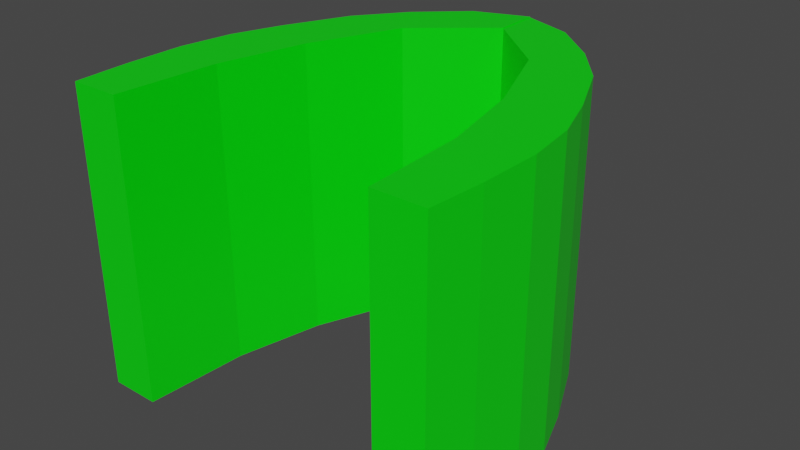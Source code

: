 # Source: GroundBlind.blend  (saved by Blender 2.92.15; exported with 4.5.12 LTS)
import bpy
from mathutils import Matrix  # noqa: F401  (used for matrix-valued properties, if any)

bpy.ops.wm.read_factory_settings(use_empty=True)
scene = bpy.context.scene
scene.name = 'Scene'

# ---- collections
col_collection = bpy.data.collections.new('Collection'); scene.collection.children.link(col_collection)

# ---- materials (node trees are filled in below, after node groups)
mat_material = bpy.data.materials.new('Material')
mat_material.alpha_threshold = 0.0
mat_material.use_transparent_shadow = False
mat_material.line_color = (0.0, 0.0, 0.0, 1.0)

# ---- material node trees
mat_material.use_nodes = True; mat_material.node_tree.nodes.clear()
_N = mat_material.node_tree.nodes; _L = mat_material.node_tree.links
n0 = _N.new('ShaderNodeOutputMaterial'); n0.name = 'Material Output'; n0.location = (300, 300)
n1 = _N.new('ShaderNodeBsdfPrincipled'); n1.name = 'Principled BSDF'; n1.location = (10, 300)
n1.distribution = 'GGX'
n1.subsurface_method = 'BURLEY'
n1.inputs[0].default_value = (0.0, 0.8, 0.002698, 1.0)
n1.inputs[2].default_value = 0.4
n1.inputs[3].default_value = 1.45
n1.inputs[27].default_value = (0.0, 0.0, 0.0, 1.0)
n1.inputs[28].default_value = 1.0
_L.new(n1.outputs[0], n0.inputs[0])
n0.is_active_output = True

# ---- world
world_world = bpy.data.worlds.new('World'); scene.world = world_world
world_world.use_nodes = True; world_world.node_tree.nodes.clear()
_N = world_world.node_tree.nodes; _L = world_world.node_tree.links
n0 = _N.new('ShaderNodeOutputWorld'); n0.name = 'World Output'; n0.location = (300, 300)
n1 = _N.new('ShaderNodeBackground'); n1.name = 'Background'; n1.location = (10, 300)
n1.inputs[0].default_value = (0.05088, 0.05088, 0.05088, 1.0)
_L.new(n1.outputs[0], n0.inputs[0])
n0.is_active_output = True
world_world.color = (0.05088, 0.05088, 0.05088)
world_world.use_sun_shadow = False
world_world.sun_shadow_jitter_overblur = 0.0

# ---- meshes
me_cube = bpy.data.meshes.new('Cube')
me_cube.from_pydata([(1.787, -3.315, 0.0), (1.787, -3.315, 4.041), (-0.02149, 1.96, -1.192e-07), (-0.02149, 1.96, 4.041), (2.523, -2.571, -1.49e-08), (2.523, -2.571, 4.041), (1.8, 0.5138, -2.794e-09), (1.8, 0.5138, 4.041), (0.9224, 0.5247, -5.96e-08), (0.9224, 0.5247, 4.041), (2.431, -1.028, 0.0), (2.431, -1.028, 4.041), (1.704, -1.911, -2.98e-08), (2.533, -1.737, 4.041), (1.704, -1.911, 4.041), (2.533, -1.737, 0.0), (-0.01199, 1.339, 4.041), (2.192, -0.3506, 0.0), (-0.01199, 1.339, -7.451e-08), (2.192, -0.3506, 4.041), (1.308, 1.139, -6.147e-08), (1.308, 1.139, 4.041), (2.471, -3.315, 0.0), (2.471, -3.315, 4.041), (2.051, -1.008, 4.041), (2.051, -1.008, -2.98e-08), (2.094, -2.162, 4.041), (2.094, -2.162, -1.49e-08), (1.099, 0.661, -3.725e-08), (1.099, 0.661, 4.041), (0.675, 1.703, -9.034e-08), (2.252, -3.315, 4.041), (1.319, -0.0367, -4.47e-08), (1.807, -2.079, -2.235e-08), (0.5522, 1.167, -5.588e-08), (0.675, 1.703, 4.041), (2.252, -3.315, 0.0), (1.319, -0.0367, 4.041), (1.807, -2.079, 4.041), (0.5522, 1.167, 4.041), (1.433, -0.7143, 4.041), (2.482, -1.383, 0.0), (1.433, -0.7143, -4.284e-08), (2.482, -1.383, 4.041), (2.073, -1.585, -2.235e-08), (2.073, -1.585, 4.041), (1.563, -1.058, -3.353e-08), (1.563, -1.058, 4.041), (-1.869, -3.315, 4.039), (-1.842, -3.315, -0.001004), (-0.02418, 1.96, 4.051), (-0.03342, 1.96, 0.01084), (-2.605, -2.571, 4.035), (-2.578, -2.571, -0.005823), (-1.881, 0.5138, 4.039), (-1.855, 0.5138, -0.001085), (-1.004, 0.5247, 4.045), (-0.9773, 0.5247, 0.004658), (-2.512, -1.028, 4.035), (-2.485, -1.028, -0.005215), (-1.785, -1.911, 4.04), (-2.588, -1.737, -0.005887), (-1.759, -1.911, -0.0004597), (-2.615, -1.737, 4.035), (0.0142, 1.339, 0.01066), (-2.273, -0.3506, 4.037), (-0.01225, 1.339, 4.051), (-2.247, -0.3506, -0.003654), (-1.389, 1.139, 4.043), (-1.363, 1.139, 0.002133), (-2.552, -3.315, 4.035), (-2.525, -3.315, -0.005476), (-2.106, -1.008, -0.002731), (-2.132, -1.008, 4.038), (-2.149, -2.162, -0.003015), (-2.176, -2.162, 4.037), (-1.18, 0.661, 4.044), (-1.154, 0.661, 0.003503), (-0.7564, 1.703, 4.047), (-2.307, -3.315, -0.004046), (-1.4, -0.0367, 4.042), (-1.888, -2.079, 4.039), (-0.6335, 1.167, 4.047), (-0.7299, 1.703, 0.006276), (-2.333, -3.315, 4.036), (-1.373, -0.0367, 0.002064), (-1.862, -2.079, -0.001134), (-0.6071, 1.167, 0.007081), (-1.488, -0.7143, 0.001316), (-2.563, -1.383, 4.035), (-1.514, -0.7143, 4.042), (-2.537, -1.383, -0.005551), (-2.154, -1.585, 4.038), (-2.128, -1.585, -0.002872), (-1.644, -1.058, 4.041), (-1.618, -1.058, 0.0004649)], [], [(18, 16, 3, 2), (20, 21, 7, 6), (15, 13, 5, 4), (36, 31, 1, 0), (27, 15, 4, 22), (38, 14, 1, 31), (39, 16, 9, 37), (28, 17, 10, 25), (17, 19, 11, 10), (42, 40, 9, 8), (0, 1, 14, 12), (47, 40, 14, 38), (44, 41, 15, 27), (41, 43, 13, 15), (6, 7, 19, 17), (20, 6, 17, 28), (35, 3, 16, 39), (8, 9, 16, 18), (7, 21, 29, 19), (30, 20, 28, 34), (46, 44, 27, 33), (43, 45, 26, 13), (34, 28, 25, 32), (19, 29, 24, 11), (13, 26, 23, 5), (33, 27, 22, 36), (4, 5, 23, 22), (30, 35, 21, 20), (2, 3, 35, 30), (12, 33, 36, 0), (18, 34, 32, 8), (42, 46, 33, 12), (2, 30, 34, 18), (21, 35, 39, 29), (45, 47, 38, 26), (29, 39, 37, 24), (26, 38, 31, 23), (22, 23, 31, 36), (24, 37, 47, 45), (8, 32, 46, 42), (11, 24, 45, 43), (32, 25, 44, 46), (10, 11, 43, 41), (25, 10, 41, 44), (37, 9, 40, 47), (12, 14, 40, 42), (66, 64, 51, 50), (68, 69, 55, 54), (63, 61, 53, 52), (84, 79, 49, 48), (75, 63, 52, 70), (86, 62, 49, 79), (87, 64, 57, 85), (76, 65, 58, 73), (65, 67, 59, 58), (90, 88, 57, 56), (48, 49, 62, 60), (95, 88, 62, 86), (92, 89, 63, 75), (89, 91, 61, 63), (54, 55, 67, 65), (68, 54, 65, 76), (83, 51, 64, 87), (56, 57, 64, 66), (55, 69, 77, 67), (78, 68, 76, 82), (94, 92, 75, 81), (91, 93, 74, 61), (82, 76, 73, 80), (67, 77, 72, 59), (61, 74, 71, 53), (81, 75, 70, 84), (52, 53, 71, 70), (78, 83, 69, 68), (50, 51, 83, 78), (60, 81, 84, 48), (66, 82, 80, 56), (90, 94, 81, 60), (50, 78, 82, 66), (69, 83, 87, 77), (93, 95, 86, 74), (77, 87, 85, 72), (74, 86, 79, 71), (70, 71, 79, 84), (72, 85, 95, 93), (56, 80, 94, 90), (59, 72, 93, 91), (80, 73, 92, 94), (58, 59, 91, 89), (73, 58, 89, 92), (85, 57, 88, 95), (60, 62, 88, 90)])
_uv = me_cube.uv_layers.new(name='UVMap')
_uv.uv.foreach_set('vector', [0.375, 0.1875, 0.625, 0.1875, 0.625, 0.25, 0.375, 0.25, 0.375, 0.375, 0.625, 0.375, 0.625, 0.5, 0.375, 0.5, 0.375, 0.6875, 0.625, 0.6875, 0.625, 0.75, 0.375, 0.75, 0.375, 0.9375, 0.625, 0.9375, 0.625, 1.0, 0.375, 1.0, 0.25, 0.6875, 0.375, 0.6875, 0.375, 0.75, 0.25, 0.75, 0.8125, 0.6875, 0.875, 0.6875, 0.875, 0.75, 0.8125, 0.75, 0.8125, 0.5625, 0.875, 0.5625, 0.875, 0.625, 0.8125, 0.625, 0.25, 0.5625, 0.375, 0.5625, 0.375, 0.625, 0.25, 0.625, 0.375, 0.5625, 0.625, 0.5625, 0.625, 0.625, 0.375, 0.625, 0.375, 0.09375, 0.625, 0.09375, 0.625, 0.125, 0.375, 0.125, 0.375, 0.0, 0.625, 0.0, 0.625, 0.0625, 0.375, 0.0625, 0.8125, 0.6562, 0.875, 0.6562, 0.875, 0.6875, 0.8125, 0.6875, 0.25, 0.6562, 0.375, 0.6562, 0.375, 0.6875, 0.25, 0.6875, 0.375, 0.6562, 0.625, 0.6562, 0.625, 0.6875, 0.375, 0.6875, 0.375, 0.5, 0.625, 0.5, 0.625, 0.5625, 0.375, 0.5625, 0.25, 0.5, 0.375, 0.5, 0.375, 0.5625, 0.25, 0.5625, 0.8125, 0.5, 0.875, 0.5, 0.875, 0.5625, 0.8125, 0.5625, 0.375, 0.125, 0.625, 0.125, 0.625, 0.1875, 0.375, 0.1875, 0.625, 0.5, 0.75, 0.5, 0.75, 0.5625, 0.625, 0.5625, 0.1875, 0.5, 0.25, 0.5, 0.25, 0.5625, 0.1875, 0.5625, 0.1875, 0.6562, 0.25, 0.6562, 0.25, 0.6875, 0.1875, 0.6875, 0.625, 0.6562, 0.75, 0.6562, 0.75, 0.6875, 0.625, 0.6875, 0.1875, 0.5625, 0.25, 0.5625, 0.25, 0.625, 0.1875, 0.625, 0.625, 0.5625, 0.75, 0.5625, 0.75, 0.625, 0.625, 0.625, 0.625, 0.6875, 0.75, 0.6875, 0.75, 0.75, 0.625, 0.75, 0.1875, 0.6875, 0.25, 0.6875, 0.25, 0.75, 0.1875, 0.75, 0.375, 0.75, 0.625, 0.75, 0.625, 0.875, 0.375, 0.875, 0.375, 0.3125, 0.625, 0.3125, 0.625, 0.375, 0.375, 0.375, 0.375, 0.25, 0.625, 0.25, 0.625, 0.3125, 0.375, 0.3125, 0.125, 0.6875, 0.1875, 0.6875, 0.1875, 0.75, 0.125, 0.75, 0.125, 0.5625, 0.1875, 0.5625, 0.1875, 0.625, 0.125, 0.625, 0.125, 0.6562, 0.1875, 0.6562, 0.1875, 0.6875, 0.125, 0.6875, 0.125, 0.5, 0.1875, 0.5, 0.1875, 0.5625, 0.125, 0.5625, 0.75, 0.5, 0.8125, 0.5, 0.8125, 0.5625, 0.75, 0.5625, 0.75, 0.6562, 0.8125, 0.6562, 0.8125, 0.6875, 0.75, 0.6875, 0.75, 0.5625, 0.8125, 0.5625, 0.8125, 0.625, 0.75, 0.625, 0.75, 0.6875, 0.8125, 0.6875, 0.8125, 0.75, 0.75, 0.75, 0.375, 0.875, 0.625, 0.875, 0.625, 0.9375, 0.375, 0.9375, 0.75, 0.625, 0.8125, 0.625, 0.8125, 0.6562, 0.75, 0.6562, 0.125, 0.625, 0.1875, 0.625, 0.1875, 0.6562, 0.125, 0.6562, 0.625, 0.625, 0.75, 0.625, 0.75, 0.6562, 0.625, 0.6562, 0.1875, 0.625, 0.25, 0.625, 0.25, 0.6562, 0.1875, 0.6562, 0.375, 0.625, 0.625, 0.625, 0.625, 0.6562, 0.375, 0.6562, 0.25, 0.625, 0.375, 0.625, 0.375, 0.6562, 0.25, 0.6562, 0.8125, 0.625, 0.875, 0.625, 0.875, 0.6562, 0.8125, 0.6562, 0.375, 0.0625, 0.625, 0.0625, 0.625, 0.09375, 0.375, 0.09375, 0.375, 0.1875, 0.625, 0.1875, 0.625, 0.25, 0.375, 0.25, 0.375, 0.375, 0.625, 0.375, 0.625, 0.5, 0.375, 0.5, 0.375, 0.6875, 0.625, 0.6875, 0.625, 0.75, 0.375, 0.75, 0.375, 0.9375, 0.625, 0.9375, 0.625, 1.0, 0.375, 1.0, 0.25, 0.6875, 0.375, 0.6875, 0.375, 0.75, 0.25, 0.75, 0.8125, 0.6875, 0.875, 0.6875, 0.875, 0.75, 0.8125, 0.75, 0.8125, 0.5625, 0.875, 0.5625, 0.875, 0.625, 0.8125, 0.625, 0.25, 0.5625, 0.375, 0.5625, 0.375, 0.625, 0.25, 0.625, 0.375, 0.5625, 0.625, 0.5625, 0.625, 0.625, 0.375, 0.625, 0.375, 0.09375, 0.625, 0.09375, 0.625, 0.125, 0.375, 0.125, 0.375, 0.0, 0.625, 0.0, 0.625, 0.0625, 0.375, 0.0625, 0.8125, 0.6562, 0.875, 0.6562, 0.875, 0.6875, 0.8125, 0.6875, 0.25, 0.6562, 0.375, 0.6562, 0.375, 0.6875, 0.25, 0.6875, 0.375, 0.6562, 0.625, 0.6562, 0.625, 0.6875, 0.375, 0.6875, 0.375, 0.5, 0.625, 0.5, 0.625, 0.5625, 0.375, 0.5625, 0.25, 0.5, 0.375, 0.5, 0.375, 0.5625, 0.25, 0.5625, 0.8125, 0.5, 0.875, 0.5, 0.875, 0.5625, 0.8125, 0.5625, 0.375, 0.125, 0.625, 0.125, 0.625, 0.1875, 0.375, 0.1875, 0.625, 0.5, 0.75, 0.5, 0.75, 0.5625, 0.625, 0.5625, 0.1875, 0.5, 0.25, 0.5, 0.25, 0.5625, 0.1875, 0.5625, 0.1875, 0.6562, 0.25, 0.6562, 0.25, 0.6875, 0.1875, 0.6875, 0.625, 0.6562, 0.75, 0.6562, 0.75, 0.6875, 0.625, 0.6875, 0.1875, 0.5625, 0.25, 0.5625, 0.25, 0.625, 0.1875, 0.625, 0.625, 0.5625, 0.75, 0.5625, 0.75, 0.625, 0.625, 0.625, 0.625, 0.6875, 0.75, 0.6875, 0.75, 0.75, 0.625, 0.75, 0.1875, 0.6875, 0.25, 0.6875, 0.25, 0.75, 0.1875, 0.75, 0.375, 0.75, 0.625, 0.75, 0.625, 0.875, 0.375, 0.875, 0.375, 0.3125, 0.625, 0.3125, 0.625, 0.375, 0.375, 0.375, 0.375, 0.25, 0.625, 0.25, 0.625, 0.3125, 0.375, 0.3125, 0.125, 0.6875, 0.1875, 0.6875, 0.1875, 0.75, 0.125, 0.75, 0.125, 0.5625, 0.1875, 0.5625, 0.1875, 0.625, 0.125, 0.625, 0.125, 0.6562, 0.1875, 0.6562, 0.1875, 0.6875, 0.125, 0.6875, 0.125, 0.5, 0.1875, 0.5, 0.1875, 0.5625, 0.125, 0.5625, 0.75, 0.5, 0.8125, 0.5, 0.8125, 0.5625, 0.75, 0.5625, 0.75, 0.6562, 0.8125, 0.6562, 0.8125, 0.6875, 0.75, 0.6875, 0.75, 0.5625, 0.8125, 0.5625, 0.8125, 0.625, 0.75, 0.625, 0.75, 0.6875, 0.8125, 0.6875, 0.8125, 0.75, 0.75, 0.75, 0.375, 0.875, 0.625, 0.875, 0.625, 0.9375, 0.375, 0.9375, 0.75, 0.625, 0.8125, 0.625, 0.8125, 0.6562, 0.75, 0.6562, 0.125, 0.625, 0.1875, 0.625, 0.1875, 0.6562, 0.125, 0.6562, 0.625, 0.625, 0.75, 0.625, 0.75, 0.6562, 0.625, 0.6562, 0.1875, 0.625, 0.25, 0.625, 0.25, 0.6562, 0.1875, 0.6562, 0.375, 0.625, 0.625, 0.625, 0.625, 0.6562, 0.375, 0.6562, 0.25, 0.625, 0.375, 0.625, 0.375, 0.6562, 0.25, 0.6562, 0.8125, 0.625, 0.875, 0.625, 0.875, 0.6562, 0.8125, 0.6562, 0.375, 0.0625, 0.625, 0.0625, 0.625, 0.09375, 0.375, 0.09375])
me_cube.materials.append(mat_material)
me_cube.use_remesh_preserve_volume = False
me_cube.use_remesh_preserve_attributes = False
me_cube.use_mirror_vertex_groups = False
me_cube.update()

# ---- objects
ob_groundblind = bpy.data.objects.new('GroundBlind', me_cube)

# ---- transforms, parenting, visibility, modifiers, constraints
ob_groundblind.location = (0.0, 0.0, 0.0)
ob_groundblind.lock_rotations_4d = False
ob_groundblind.empty_display_type = 'ARROWS'
ob_groundblind.lineart.crease_threshold = 0.0

# ---- collection membership
col_collection.objects.link(ob_groundblind)

# ---- scene / render settings (as saved in the file)
scene.frame_start = 1; scene.frame_end = 250; scene.frame_set(1)
scene.render.engine = 'BLENDER_EEVEE_NEXT'
scene.cycles.use_denoising = False
scene.cycles.samples = 128
scene.cycles.sampling_pattern = 'TABULATED_SOBOL'
scene.cycles.use_adaptive_sampling = False
scene.cycles.use_light_tree = False
scene.view_settings.view_transform = 'Filmic'
bpy.context.view_layer.update()

# ---- added for rendering (the .blend has no active camera and no usable light): camera, sun
cam_auto = bpy.data.cameras.new('AutoCamera')
cam_auto.lens = 50.0
cam_auto.sensor_width = 36.0
cam_auto.clip_end = 1000.0
ob_auto_camera = bpy.data.objects.new('AutoCamera', cam_auto)
scene.collection.objects.link(ob_auto_camera)
ob_auto_camera.location = (7.74426, -10.0194, 8.25062)
ob_auto_camera.rotation_euler = (1.09748, -7.21219e-08, 0.694738)
scene.camera = ob_auto_camera
light_auto_sun = bpy.data.lights.new('AutoSun', 'SUN')
light_auto_sun.energy = 3.0
light_auto_sun.angle = 0.0523599
ob_auto_sun = bpy.data.objects.new('AutoSun', light_auto_sun)
scene.collection.objects.link(ob_auto_sun)
ob_auto_sun.rotation_euler = (0.872665, 0.174533, 0.523599)
bpy.context.view_layer.update()
